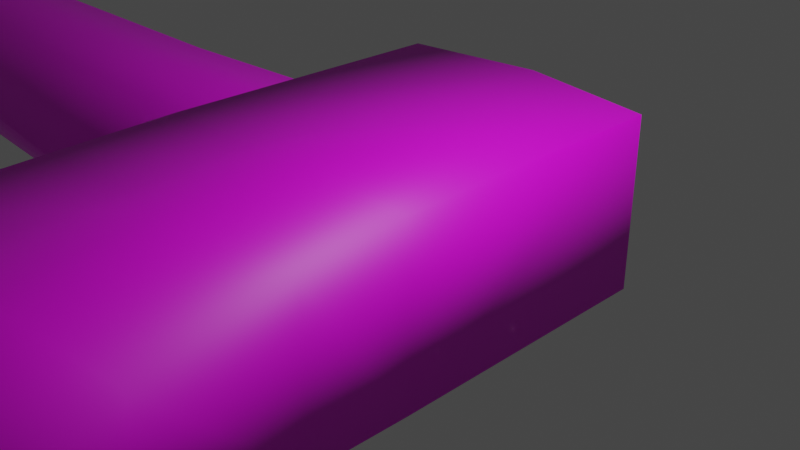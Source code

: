 # Source: Balta.blend  (saved by Blender 3.5.10; exported with 4.5.12 LTS)
import bpy
from mathutils import Matrix  # noqa: F401  (used for matrix-valued properties, if any)

bpy.ops.wm.read_factory_settings(use_empty=True)
scene = bpy.context.scene
scene.name = 'Scene'

# ---- collections
col_collection = bpy.data.collections.new('Collection'); scene.collection.children.link(col_collection)

# ---- images (referenced by path relative to the original .blend; pixels are not part of the script)
import os
ASSET_DIR = os.environ.get("B2B_ASSET_DIR", "")  # directory of the original .blend (textures are referenced by path, not embedded)
HERE = os.path.dirname(os.path.abspath(__file__))  # packed textures are extracted next to this script under _unpacked/

def load_image(name, relpath, width, height, colorspace="sRGB"):
    """Load a texture the original file referenced (path relative to the .blend, or extracted next to this script)."""
    p = next((c for c in (os.path.join(HERE, relpath), os.path.join(ASSET_DIR, relpath)) if relpath and os.path.exists(c)), "")
    if p:
        img = bpy.data.images.load(p, check_existing=True)
        img.name = name
    else:  # same state as the original file: an image datablock whose file is absent (Cycles renders it pink)
        img = bpy.data.images.new(name, width, height)
        img.source = "FILE"
        img.filepath = "//" + (relpath or name)
    img.colorspace_settings.name = colorspace
    return img
img_untitled = load_image('Untitled', '', 4096, 4096, 'sRGB')

# ---- materials (node trees are filled in below, after node groups)
mat_material_001 = bpy.data.materials.new('Material.001')
mat_material_001.use_transparent_shadow = False
mat_material_001.roughness = 0.5

# ---- material node trees
mat_material_001.use_nodes = True; mat_material_001.node_tree.nodes.clear()
_N = mat_material_001.node_tree.nodes; _L = mat_material_001.node_tree.links
n0 = _N.new('ShaderNodeBsdfPrincipled'); n0.name = 'Principled BSDF'; n0.location = (10, 300)
n0.distribution = 'GGX'
n0.subsurface_method = 'RANDOM_WALK_SKIN'
n0.inputs[3].default_value = 1.45
n0.inputs[27].default_value = (0.0, 0.0, 0.0, 1.0)
n0.inputs[28].default_value = 1.0
n1 = _N.new('ShaderNodeNormalMap'); n1.name = 'Normal Map'; n1.location = (-300, -300)
n1.label = 'Normal/Map'
n1.inputs[0].default_value = 0.0
n2 = _N.new('ShaderNodeOutputMaterial'); n2.name = 'Material Output'; n2.location = (300, 300)
n3 = _N.new('ShaderNodeTexImage'); n3.name = 'Image Texture'; n3.location = (-418, 167)
n3.image = img_untitled
_L.new(n0.outputs[0], n2.inputs[0])
_L.new(n1.outputs[0], n0.inputs[5])
_L.new(n3.outputs[0], n0.inputs[0])
n2.is_active_output = True

# ---- world
world_world = bpy.data.worlds.new('World'); scene.world = world_world
world_world.use_nodes = True; world_world.node_tree.nodes.clear()
_N = world_world.node_tree.nodes; _L = world_world.node_tree.links
n0 = _N.new('ShaderNodeOutputWorld'); n0.name = 'World Output'; n0.location = (300, 300)
n1 = _N.new('ShaderNodeBackground'); n1.name = 'Background'; n1.location = (10, 300)
n1.inputs[0].default_value = (0.05088, 0.05088, 0.05088, 1.0)
_L.new(n1.outputs[0], n0.inputs[0])
n0.is_active_output = True
world_world.color = (0.05088, 0.05088, 0.05088)
world_world.use_sun_shadow = False
world_world.sun_shadow_jitter_overblur = 0.0

# ---- cameras
cam_camera = bpy.data.cameras.new('Camera')
cam_camera.clip_end = 100.0
cam_camera.ortho_scale = 7.314

# ---- lights
light_light = bpy.data.lights.new('Light', 'POINT')
light_light.transmission_factor = 0.0
light_light.energy = 1000.0
light_light.shadow_soft_size = 0.1
light_light.shadow_maximum_resolution = 0.006
light_light.use_absolute_resolution = True

# ---- meshes
me_cube_001 = bpy.data.meshes.new('Cube.001')
me_cube_001.from_pydata([(-2.013, -1.0, -1.814), (-1.984, -1.0, 1.426), (-2.013, 1.0, -1.814), (-1.984, 1.0, 1.426), (1.35, -1.0, -1.814), (1.303, -1.0, 1.492), (1.35, 1.0, -1.814), (1.303, 1.0, 1.492), (-2.254, -1.0, -0.2226), (-2.254, 1.0, -0.2226), (1.336, 1.0, -0.1611), (1.336, -1.0, -0.1611), (2.618, -0.9008, -1.949), (2.521, -0.9008, 1.592), (2.618, 0.9008, -1.949), (2.521, 0.9008, 1.592), (2.603, 0.9008, -0.1502), (2.603, -0.9008, -0.1502), (4.2, -0.7151, -2.237), (4.084, -0.7151, 1.672), (4.2, 0.7151, -2.237), (4.084, 0.7151, 1.672), (4.269, 0.7151, -0.1359), (4.269, -0.7151, -0.1359), (6.142, 0.02834, -2.913), (6.149, 0.02834, 2.029), (6.477, 0.02834, -0.3098), (-0.2871, -0.9018, -10.32), (-0.1926, -0.9018, -3.718), (-0.2871, 0.9018, -10.32), (-0.1926, 0.9018, -3.718), (0.8332, -0.9018, -10.37), (1.17, -0.9018, -3.736), (0.8332, 0.9018, -10.37), (1.17, 0.9018, -3.736), (-0.1898, -0.9018, -7.088), (-0.1898, 0.9018, -7.088), (1.003, 0.9018, -7.038), (1.003, -0.9018, -7.038), (-0.3337, -0.9018, -1.752), (-0.3337, 0.9018, -1.752), (1.169, -0.9018, -1.816), (1.169, 0.9018, -1.816), (-0.3514, -0.9018, -12.73), (-0.3514, 0.9018, -12.73), (0.7623, -0.9018, -12.7), (0.7623, 0.9018, -12.7), (-0.3324, -0.9018, -14.51), (-0.3324, 0.9018, -14.51), (0.7818, -0.9018, -14.43), (0.7818, 0.9018, -14.43), (-0.2677, -0.9018, -15.63), (-0.2677, 0.9018, -15.63), (0.8655, -0.9018, -15.6), (0.8655, 0.9018, -15.6), (-0.2193, -0.9018, -17.4), (-0.2193, 0.9018, -17.4), (1.041, -0.9018, -17.39), (1.041, 0.9018, -17.39), (-0.1916, -0.869, -20.17), (-0.1916, 0.869, -20.17), (1.407, -0.869, -19.62), (1.407, 0.869, -19.19), (0.209, 1.0, -10.34), (0.5683, 1.0, -3.738), (0.209, -1.0, -10.34), (0.5683, -1.0, -3.738), (0.4318, -1.0, -7.063), (0.4318, 1.0, -7.063), (0.4501, 1.0, -1.793), (0.4501, -1.0, -1.793), (0.09625, 1.0, -12.72), (0.09625, -1.0, -12.72), (0.1284, 1.0, -14.47), (0.1284, -1.0, -14.47), (0.2521, 1.0, -15.61), (0.2521, -1.0, -15.61), (0.4783, 1.0, -17.47), (0.4783, -1.0, -17.47), (1.011, 0.9018, -20.19), (1.011, -0.9018, -20.19), (-0.8256, 1.505e-06, -10.31), (-0.6909, 9.588e-07, -3.681), (1.244, 1.505e-06, -10.38), (1.827, 9.258e-07, -3.736), (1.533, 1.237e-06, -7.034), (-0.6695, 1.242e-06, -7.092), (-0.9411, 9.217e-07, -1.675), (1.841, 8.907e-07, -1.835), (-0.9329, 1.535e-06, -12.73), (1.125, 1.535e-06, -12.7), (-0.9011, 1.535e-06, -14.51), (1.158, 1.535e-06, -14.42), (-0.7943, 1.535e-06, -15.63), (1.299, 1.535e-06, -15.6), (-0.7215, 1.56e-06, -17.4), (1.598, 1.535e-06, -17.4), (-0.8291, 1.741e-06, -20.16), (2.166, 1.563e-06, -19.2), (1.321, 1.738e-06, -20.23), (-0.1916, 1.74e-06, -20.18)], [], [(8, 1, 3, 9), (9, 3, 7, 10), (6, 10, 16, 14), (11, 5, 1, 8), (2, 6, 4, 0), (7, 3, 1, 5), (4, 11, 8, 0), (7, 5, 13, 15), (2, 9, 10, 6), (0, 8, 9, 2), (12, 14, 20, 18), (17, 12, 18, 23), (5, 11, 17, 13), (11, 4, 12, 17), (4, 6, 14, 12), (10, 7, 15, 16), (20, 22, 26, 24), (21, 19, 25), (16, 15, 21, 22), (15, 13, 19, 21), (14, 16, 22, 20), (13, 17, 23, 19), (20, 24, 18), (18, 24, 26, 23), (25, 19, 23, 26), (22, 21, 25, 26), (86, 82, 30, 36), (68, 64, 34, 37), (85, 84, 32, 38), (67, 66, 28, 35), (65, 27, 43, 72), (64, 30, 40, 69), (65, 67, 35, 27), (83, 85, 38, 31), (63, 68, 37, 33), (81, 86, 36, 29), (84, 34, 42, 88), (82, 28, 39, 87), (66, 32, 41, 70), (90, 45, 49, 92), (63, 33, 46, 71), (81, 29, 44, 89), (83, 31, 45, 90), (74, 47, 51, 76), (89, 44, 48, 91), (72, 43, 47, 74), (71, 46, 50, 73), (94, 53, 57, 96), (73, 50, 54, 75), (92, 49, 53, 94), (91, 48, 52, 93), (95, 56, 60, 97), (93, 52, 56, 95), (76, 51, 55, 78), (75, 54, 58, 77), (99, 98, 61, 80), (78, 55, 59, 80), (77, 58, 62, 79), (96, 57, 61, 98), (56, 77, 79, 60), (57, 78, 80, 61), (52, 75, 77, 56), (53, 76, 78, 57), (48, 73, 75, 52), (44, 71, 73, 48), (45, 72, 74, 49), (49, 74, 76, 53), (29, 63, 71, 44), (28, 66, 70, 39), (29, 36, 68, 63), (31, 38, 67, 65), (34, 64, 69, 42), (31, 65, 72, 45), (38, 32, 66, 67), (36, 30, 64, 68), (58, 96, 98, 62), (79, 62, 98, 99), (51, 93, 95, 55), (55, 95, 97, 59), (47, 91, 93, 51), (50, 92, 94, 54), (54, 94, 96, 58), (43, 89, 91, 47), (33, 83, 90, 46), (27, 81, 89, 43), (46, 90, 92, 50), (30, 82, 87, 40), (32, 84, 88, 41), (27, 35, 86, 81), (33, 37, 85, 83), (37, 34, 84, 85), (35, 28, 82, 86), (99, 100, 60, 79), (97, 100, 59), (59, 100, 99, 80), (60, 100, 97)])
me_cube_001.polygons.foreach_set('use_smooth', [True] * 96)
_uv = me_cube_001.uv_layers.new(name='UVMap')
_uv.uv.foreach_set('vector', [0.3991, 0.6854, 0.4903, 0.6854, 0.4903, 0.7946, 0.3991, 0.7946, 0.9955, 0.6939, 0.904, 0.6784, 0.9024, 0.498, 0.9932, 0.4946, 0.4947, 0.4866, 0.4038, 0.4885, 0.4021, 0.4191, 0.5007, 0.4163, 0.7033, 0.4948, 0.7943, 0.4982, 0.7927, 0.6782, 0.7014, 0.6939, 0.4953, 0.6717, 0.4947, 0.4866, 0.6054, 0.4867, 0.6046, 0.6717, 0.9024, 0.498, 0.904, 0.6784, 0.7927, 0.6782, 0.7943, 0.4982, 0.6054, 0.4867, 0.6961, 0.4889, 0.6916, 0.6854, 0.6046, 0.6717, 0.9024, 0.498, 0.7943, 0.4982, 0.8009, 0.4324, 0.8957, 0.4327, 0.4953, 0.6717, 0.4081, 0.6854, 0.4038, 0.4885, 0.4947, 0.4866, 0.4903, 0.6854, 0.5782, 0.6854, 0.5782, 0.7946, 0.4903, 0.7946, 0.5999, 0.4165, 0.5007, 0.4163, 0.5125, 0.329, 0.5886, 0.33, 0.698, 0.4198, 0.5999, 0.4165, 0.5886, 0.33, 0.7014, 0.329, 0.7943, 0.4982, 0.7033, 0.4948, 0.7057, 0.4235, 0.8009, 0.4324, 0.6961, 0.4889, 0.6054, 0.4867, 0.5999, 0.4165, 0.698, 0.4198, 0.6054, 0.4867, 0.4947, 0.4866, 0.5007, 0.4163, 0.5999, 0.4165, 0.9932, 0.4946, 0.9024, 0.498, 0.8957, 0.4327, 0.9906, 0.4235, 0.5125, 0.329, 0.3991, 0.3277, 0.4078, 0.2009, 0.5506, 0.2185, 0.8856, 0.3502, 0.8104, 0.3502, 0.8487, 0.2364, 0.9906, 0.4235, 0.8957, 0.4327, 0.8856, 0.3502, 0.982, 0.3298, 0.8957, 0.4327, 0.8009, 0.4324, 0.8104, 0.3502, 0.8856, 0.3502, 0.5007, 0.4163, 0.4021, 0.4191, 0.3991, 0.3277, 0.5125, 0.329, 0.8009, 0.4324, 0.7057, 0.4235, 0.7144, 0.3295, 0.8104, 0.3502, 0.5125, 0.329, 0.5506, 0.2185, 0.5886, 0.33, 0.5886, 0.33, 0.5506, 0.2185, 0.6931, 0.2014, 0.7014, 0.329, 0.8487, 0.2364, 0.8104, 0.3502, 0.7144, 0.3295, 0.7234, 0.2009, 0.982, 0.3298, 0.8856, 0.3502, 0.8487, 0.2364, 0.9745, 0.202, 0.01366, 0.2901, 0.01015, 0.1077, 0.06548, 0.1082, 0.06822, 0.2893, 0.1019, 0.2874, 0.1067, 0.1091, 0.1394, 0.1087, 0.1329, 0.2856, 0.3873, 0.7138, 0.398, 0.8906, 0.3384, 0.8909, 0.3313, 0.7142, 0.3003, 0.7125, 0.3058, 0.8907, 0.2645, 0.8916, 0.2667, 0.7107, 0.2912, 0.5367, 0.2642, 0.5379, 0.2622, 0.4089, 0.2867, 0.4098, 0.1067, 0.1091, 0.06548, 0.1082, 0.05825, 0.002685, 0.1003, 0.004908, 0.2912, 0.5367, 0.3003, 0.7125, 0.2667, 0.7107, 0.2642, 0.5379, 0.3779, 0.5347, 0.3873, 0.7138, 0.3313, 0.7142, 0.325, 0.5355, 0.09332, 0.4634, 0.1019, 0.2874, 0.1329, 0.2856, 0.1271, 0.4644, 0.01006, 0.4621, 0.01366, 0.2901, 0.06822, 0.2893, 0.06626, 0.4623, 0.199, 0.1089, 0.1394, 0.1087, 0.1392, 0.006054, 0.1995, 0.007074, 0.2093, 0.8924, 0.2645, 0.8916, 0.2577, 0.9971, 0.1995, 1.0, 0.3058, 0.8907, 0.3384, 0.8909, 0.3385, 0.9935, 0.2997, 0.9948, 0.3746, 0.4111, 0.3227, 0.4109, 0.3239, 0.318, 0.3762, 0.3192, 0.09332, 0.4634, 0.1271, 0.4644, 0.1253, 0.5892, 0.08919, 0.5904, 0.01006, 0.4621, 0.06626, 0.4623, 0.06468, 0.5914, 0.007293, 0.5918, 0.3779, 0.5347, 0.325, 0.5355, 0.3227, 0.4109, 0.3746, 0.4111, 0.2883, 0.316, 0.2631, 0.314, 0.2659, 0.2542, 0.2942, 0.2547, 0.007293, 0.5918, 0.06468, 0.5914, 0.0659, 0.6863, 0.008706, 0.6871, 0.2867, 0.4098, 0.2622, 0.4089, 0.2631, 0.314, 0.2883, 0.316, 0.08919, 0.5904, 0.1253, 0.5892, 0.1267, 0.6822, 0.09113, 0.6842, 0.3805, 0.256, 0.3272, 0.2548, 0.3341, 0.1606, 0.3886, 0.1588, 0.09113, 0.6842, 0.1267, 0.6822, 0.1302, 0.7454, 0.09717, 0.7456, 0.3762, 0.3192, 0.3239, 0.318, 0.3272, 0.2548, 0.3805, 0.256, 0.008706, 0.6871, 0.0659, 0.6863, 0.06891, 0.7462, 0.01244, 0.7474, 0.01611, 0.8436, 0.07215, 0.8398, 0.08186, 0.9588, 0.03766, 0.9864, 0.01244, 0.7474, 0.06891, 0.7462, 0.07215, 0.8398, 0.01611, 0.8436, 0.2942, 0.2547, 0.2659, 0.2542, 0.269, 0.1606, 0.3055, 0.158, 0.09717, 0.7456, 0.1302, 0.7454, 0.1372, 0.8399, 0.1087, 0.8424, 0.3498, 0.008194, 0.3988, 0.06134, 0.3405, 0.05824, 0.321, 0.04023, 0.3055, 0.158, 0.269, 0.1606, 0.2786, 0.04111, 0.321, 0.04023, 0.1087, 0.8424, 0.1372, 0.8399, 0.1462, 0.9261, 0.1234, 0.9594, 0.3886, 0.1588, 0.3341, 0.1606, 0.3405, 0.05824, 0.3988, 0.06134, 0.07215, 0.8398, 0.1087, 0.8424, 0.1234, 0.9594, 0.08186, 0.9588, 0.3341, 0.1606, 0.3055, 0.158, 0.321, 0.04023, 0.3405, 0.05824, 0.06891, 0.7462, 0.09717, 0.7456, 0.1087, 0.8424, 0.07215, 0.8398, 0.3272, 0.2548, 0.2942, 0.2547, 0.3055, 0.158, 0.3341, 0.1606, 0.0659, 0.6863, 0.09113, 0.6842, 0.09717, 0.7456, 0.06891, 0.7462, 0.06468, 0.5914, 0.08919, 0.5904, 0.09113, 0.6842, 0.0659, 0.6863, 0.3227, 0.4109, 0.2867, 0.4098, 0.2883, 0.316, 0.3239, 0.318, 0.3239, 0.318, 0.2883, 0.316, 0.2942, 0.2547, 0.3272, 0.2548, 0.06626, 0.4623, 0.09332, 0.4634, 0.08919, 0.5904, 0.06468, 0.5914, 0.2645, 0.8916, 0.3058, 0.8907, 0.2997, 0.9948, 0.2577, 0.9971, 0.06626, 0.4623, 0.06822, 0.2893, 0.1019, 0.2874, 0.09332, 0.4634, 0.325, 0.5355, 0.3313, 0.7142, 0.3003, 0.7125, 0.2912, 0.5367, 0.1394, 0.1087, 0.1067, 0.1091, 0.1003, 0.004908, 0.1392, 0.006054, 0.325, 0.5355, 0.2912, 0.5367, 0.2867, 0.4098, 0.3227, 0.4109, 0.3313, 0.7142, 0.3384, 0.8909, 0.3058, 0.8907, 0.3003, 0.7125, 0.06822, 0.2893, 0.06548, 0.1082, 0.1067, 0.1091, 0.1019, 0.2874, 0.1372, 0.8399, 0.1922, 0.8414, 0.1995, 0.9393, 0.1462, 0.9261, 0.1234, 0.9594, 0.1462, 0.9261, 0.1995, 0.9393, 0.1528, 0.9898, 0.2659, 0.2542, 0.2095, 0.2531, 0.2129, 0.157, 0.269, 0.1606, 0.269, 0.1606, 0.2129, 0.157, 0.234, 0.01391, 0.2786, 0.04111, 0.2631, 0.314, 0.2059, 0.3134, 0.2095, 0.2531, 0.2659, 0.2542, 0.1267, 0.6822, 0.1791, 0.6808, 0.1836, 0.7441, 0.1302, 0.7454, 0.1302, 0.7454, 0.1836, 0.7441, 0.1922, 0.8414, 0.1372, 0.8399, 0.2622, 0.4089, 0.2048, 0.4087, 0.2059, 0.3134, 0.2631, 0.314, 0.1271, 0.4644, 0.1801, 0.4651, 0.1772, 0.5889, 0.1253, 0.5892, 0.2642, 0.5379, 0.208, 0.5382, 0.2048, 0.4087, 0.2622, 0.4089, 0.1253, 0.5892, 0.1772, 0.5889, 0.1791, 0.6808, 0.1267, 0.6822, 0.06548, 0.1082, 0.01015, 0.1077, 0.0, 0.0, 0.05825, 0.002685, 0.3384, 0.8909, 0.398, 0.8906, 0.3988, 0.9923, 0.3385, 0.9935, 0.2642, 0.5379, 0.2667, 0.7107, 0.2122, 0.7101, 0.208, 0.5382, 0.1271, 0.4644, 0.1329, 0.2856, 0.1889, 0.2858, 0.1801, 0.4651, 0.1329, 0.2856, 0.1394, 0.1087, 0.199, 0.1089, 0.1889, 0.2858, 0.2667, 0.7107, 0.2645, 0.8916, 0.2093, 0.8924, 0.2122, 0.7101, 0.1528, 0.9898, 0.07407, 1.0, 0.08186, 0.9588, 0.1234, 0.9594, 0.234, 0.01391, 0.2702, 0.0, 0.2786, 0.04111, 0.2786, 0.04111, 0.2702, 0.0, 0.3498, 0.008194, 0.321, 0.04023, 0.08186, 0.9588, 0.07407, 1.0, 0.03766, 0.9864])
me_cube_001.materials.append(mat_material_001)
me_cube_001.update()
me_cube_001.normals_split_custom_set([tuple(v) for v in zip(*[iter([-0.739, -0.6737, 0.004312, -0.5301, -0.5875, 0.6113, -0.5301, 0.5875, 0.6113, -0.739, 0.6737, 0.004312, -0.739, 0.6737, 0.004312, -0.5301, 0.5875, 0.6113, -0.005344, 0.7225, 0.6913, 0.03956, 0.9992, 0.0008449, -0.005921, 0.7278, -0.6857, 0.03956, 0.9992, 0.0008449, 0.09647, 0.9953, 0.002627, -0.02758, 0.7209, -0.6925, 0.03956, -0.9992, 0.0008448, -0.005344, -0.7225, 0.6913, -0.5301, -0.5875, 0.6113, -0.739, -0.6737, 0.004312, -0.5284, 0.5857, -0.6146, -0.005921, 0.7278, -0.6857, -0.005921, -0.7278, -0.6857, -0.5284, -0.5857, -0.6146, -0.005344, 0.7225, 0.6913, -0.5301, 0.5875, 0.6113, -0.5301, -0.5875, 0.6113, -0.005344, -0.7225, 0.6913, -0.005921, -0.7278, -0.6857, 0.03956, -0.9992, 0.0008448, -0.739, -0.6737, 0.004312, -0.5284, -0.5857, -0.6146, -0.005344, 0.7225, 0.6913, -0.005344, -0.7225, 0.6913, 0.02092, -0.7049, 0.709, 0.02092, 0.7049, 0.709, -0.5284, 0.5857, -0.6146, -0.739, 0.6737, 0.004312, 0.03956, 0.9992, 0.0008449, -0.005921, 0.7278, -0.6857, -0.5284, -0.5857, -0.6146, -0.739, -0.6737, 0.004312, -0.739, 0.6737, 0.004312, -0.5284, 0.5857, -0.6146, -0.02758, -0.7209, -0.6925, -0.02758, 0.7209, -0.6925, 0.005355, 0.7401, -0.6724, 0.01698, -0.7405, -0.6718, 0.09647, -0.9953, 0.002627, -0.02758, -0.7209, -0.6925, 0.01698, -0.7405, -0.6718, 0.2275, -0.9738, 0.005963, -0.005344, -0.7225, 0.6913, 0.03956, -0.9992, 0.0008448, 0.09647, -0.9953, 0.002627, 0.02092, -0.7049, 0.709, 0.03956, -0.9992, 0.0008448, -0.005921, -0.7278, -0.6857, -0.02758, -0.7209, -0.6925, 0.09647, -0.9953, 0.002627, -0.005921, -0.7278, -0.6857, -0.005921, 0.7278, -0.6857, -0.02758, 0.7209, -0.6925, -0.02758, -0.7209, -0.6925, 0.03956, 0.9992, 0.0008449, -0.005344, 0.7225, 0.6913, 0.02092, 0.7049, 0.709, 0.09647, 0.9953, 0.002627, 0.005355, 0.7401, -0.6724, 0.2153, 0.9765, 0.005666, 0.9999, 0.01109, 0.01229, 0.6832, 0.009378, -0.7302, 0.0874, 0.7235, 0.6848, 0.09712, -0.7236, 0.6833, 0.746, 0.009948, 0.6658, 0.09647, 0.9953, 0.002627, 0.02092, 0.7049, 0.709, 0.0874, 0.7235, 0.6848, 0.2153, 0.9765, 0.005666, 0.02092, 0.7049, 0.709, 0.02092, -0.7049, 0.709, 0.09712, -0.7236, 0.6833, 0.0874, 0.7235, 0.6848, -0.02758, 0.7209, -0.6925, 0.09647, 0.9953, 0.002627, 0.2153, 0.9765, 0.005666, 0.005355, 0.7401, -0.6724, 0.02092, -0.7049, 0.709, 0.09647, -0.9953, 0.002627, 0.2275, -0.9738, 0.005963, 0.09712, -0.7236, 0.6833, 0.005355, 0.7401, -0.6724, 0.6832, 0.009378, -0.7302, 0.01698, -0.7405, -0.6718, 0.01698, -0.7405, -0.6718, 0.6832, 0.009378, -0.7302, 0.9999, 0.01109, 0.01229, 0.2275, -0.9738, 0.005963, 0.746, 0.009948, 0.6658, 0.09712, -0.7236, 0.6833, 0.2275, -0.9738, 0.005963, 0.9999, 0.01109, 0.01229, 0.2153, 0.9765, 0.005666, 0.0874, 0.7235, 0.6848, 0.746, 0.009948, 0.6658, 0.9999, 0.01109, 0.01229, -0.9998, 0.0, 0.01796, -0.9986, 1.076e-08, -0.0522, -0.5508, 0.8343, -0.02484, -0.5714, 0.8206, 0.01174, 0.005258, 1.0, -0.001663, 0.01605, 0.9999, -0.002076, 0.5351, 0.8446, -0.01768, 0.5657, 0.8237, -0.03764, 0.9976, -3.305e-08, -0.06915, 0.9993, -1.175e-08, -0.03657, 0.5351, -0.8446, -0.01768, 0.5657, -0.8237, -0.03764, 0.005258, -1.0, -0.001663, 0.01605, -0.9999, -0.002076, -0.5508, -0.8343, -0.02484, -0.5714, -0.8206, 0.01174, -0.01744, -0.9998, 0.0001937, -0.5751, -0.8178, 0.02207, -0.5752, -0.818, 0.006117, -0.03347, -0.9994, 0.0003725, 0.01605, 0.9999, -0.002076, -0.5508, 0.8343, -0.02484, -0.573, 0.8177, -0.05436, 0.001604, 1.0, -0.002364, -0.01744, -0.9998, 0.0001937, 0.005258, -1.0, -0.001663, -0.5714, -0.8206, 0.01174, -0.5751, -0.8178, 0.02207, 0.9985, 2.092e-08, -0.05462, 0.9976, -3.305e-08, -0.06915, 0.5657, -0.8237, -0.03764, 0.5966, -0.8019, -0.03202, -0.01744, 0.9998, 0.0001938, 0.005258, 1.0, -0.001663, 0.5657, 0.8237, -0.03764, 0.5966, 0.8019, -0.03202, -0.9993, 3.311e-08, 0.03737, -0.9998, 0.0, 0.01796, -0.5714, 0.8206, 0.01174, -0.5751, 0.8178, 0.02207, 0.9993, -1.175e-08, -0.03657, 0.5351, 0.8446, -0.01768, 0.51, 0.8602, 0.001046, 1.0, 0.0, -0.003373, -0.9986, 1.076e-08, -0.0522, -0.5508, -0.8343, -0.02484, -0.573, -0.8177, -0.05436, -0.9952, 0.0, -0.09804, 0.01605, -0.9999, -0.002076, 0.5351, -0.8446, -0.01768, 0.51, -0.8602, 0.001046, 0.001604, -1.0, -0.002364, 0.9999, 7.144e-08, -0.01284, 0.6102, -0.7922, -0.007716, 0.605, -0.7956, 0.03282, 0.9985, -2.041e-08, 0.05531, -0.01744, 0.9998, 0.0001938, 0.5966, 0.8019, -0.03202, 0.6102, 0.7922, -0.007716, -0.03347, 0.9994, 0.0003725, -0.9993, 3.311e-08, 0.03737, -0.5751, 0.8178, 0.02207, -0.5752, 0.818, 0.006117, -0.9999, -2.267e-08, 0.01052, 0.9985, 2.092e-08, -0.05462, 0.5966, -0.8019, -0.03202, 0.6102, -0.7922, -0.007716, 0.9999, 7.144e-08, -0.01284, -0.03221, -0.9995, -0.001086, -0.5758, -0.8171, -0.02677, -0.5687, -0.8219, -0.03372, -0.01035, -0.9999, 0.0007577, -0.9999, -2.267e-08, 0.01052, -0.5752, 0.818, 0.006117, -0.5758, 0.8171, -0.02677, -0.999, -1.133e-08, -0.04515, -0.03347, -0.9994, 0.0003725, -0.5752, -0.818, 0.006117, -0.5758, -0.8171, -0.02677, -0.03221, -0.9995, -0.001086, -0.03347, 0.9994, 0.0003725, 0.6102, 0.7922, -0.007716, 0.605, 0.7956, 0.03282, -0.03221, 0.9995, -0.001086, 0.9936, -1.053e-08, 0.1132, 0.5877, -0.8064, 0.06521, 0.5282, -0.8452, 0.08174, 0.9829, -0.009571, 0.1839, -0.03221, 0.9995, -0.001086, 0.605, 0.7956, 0.03282, 0.5877, 0.8064, 0.06521, -0.01035, 0.9999, 0.0007576, 0.9985, -2.041e-08, 0.05531, 0.605, -0.7956, 0.03282, 0.5877, -0.8064, 0.06521, 0.9936, -1.053e-08, 0.1132, -0.999, -1.133e-08, -0.04515, -0.5758, 0.8171, -0.02677, -0.5687, 0.8219, -0.03372, -0.9985, 6.549e-08, -0.05562, -0.9999, 0.0, -0.01226, -0.5389, 0.8422, -0.01732, -0.4045, 0.6765, -0.6153, -0.8227, -3.669e-08, -0.5685, -0.9985, 6.549e-08, -0.05562, -0.5687, 0.8219, -0.03372, -0.5389, 0.8422, -0.01732, -0.9999, 0.0, -0.01226, -0.01035, -0.9999, 0.0007577, -0.5687, -0.8219, -0.03372, -0.5389, -0.8422, -0.01732, 0.01823, -0.9998, -0.007714, -0.01035, 0.9999, 0.0007576, 0.5877, 0.8064, 0.06521, 0.5311, 0.8428, 0.08746, 0.01838, 0.9998, -0.007715, 0.5142, 0.04821, -0.8563, 0.9934, 0.000942, -0.1144, 0.6021, -0.7699, -0.2115, 0.2546, -0.6776, -0.6899, 0.01823, -0.9998, -0.007714, -0.5389, -0.8422, -0.01732, -0.4045, -0.6765, -0.6153, 0.2546, -0.6776, -0.6899, 0.01838, 0.9998, -0.007715, 0.5311, 0.8428, 0.08746, 0.5725, 0.8148, -0.09102, 0.2705, 0.6913, -0.6701, 0.9829, -0.009571, 0.1839, 0.5282, -0.8452, 0.08174, 0.6021, -0.7699, -0.2115, 0.9934, 0.000942, -0.1144, -0.5389, 0.8422, -0.01732, 0.01838, 0.9998, -0.007715, 0.2705, 0.6913, -0.6701, -0.4045, 0.6765, -0.6153, 0.5282, -0.8452, 0.08174, 0.01823, -0.9998, -0.007714, 0.2546, -0.6776, -0.6899, 0.6021, -0.7699, -0.2115, -0.5687, 0.8219, -0.03372, -0.01035, 0.9999, 0.0007576, 0.01838, 0.9998, -0.007715, -0.5389, 0.8422, -0.01732, 0.5877, -0.8064, 0.06521, -0.01035, -0.9999, 0.0007577, 0.01823, -0.9998, -0.007714, 0.5282, -0.8452, 0.08174, -0.5758, 0.8171, -0.02677, -0.03221, 0.9995, -0.001086, -0.01035, 0.9999, 0.0007576, -0.5687, 0.8219, -0.03372, -0.5752, 0.818, 0.006117, -0.03347, 0.9994, 0.0003725, -0.03221, 0.9995, -0.001086, -0.5758, 0.8171, -0.02677, 0.6102, -0.7922, -0.007716, -0.03347, -0.9994, 0.0003725, -0.03221, -0.9995, -0.001086, 0.605, -0.7956, 0.03282, 0.605, -0.7956, 0.03282, -0.03221, -0.9995, -0.001086, -0.01035, -0.9999, 0.0007577, 0.5877, -0.8064, 0.06521, -0.5751, 0.8178, 0.02207, -0.01744, 0.9998, 0.0001938, -0.03347, 0.9994, 0.0003725, -0.5752, 0.818, 0.006117, -0.5508, -0.8343, -0.02484, 0.01605, -0.9999, -0.002076, 0.001604, -1.0, -0.002364, -0.573, -0.8177, -0.05436, -0.5751, 0.8178, 0.02207, -0.5714, 0.8206, 0.01174, 0.005258, 1.0, -0.001663, -0.01744, 0.9998, 0.0001938, 0.5966, -0.8019, -0.03202, 0.5657, -0.8237, -0.03764, 0.005258, -1.0, -0.001663, -0.01744, -0.9998, 0.0001937, 0.5351, 0.8446, -0.01768, 0.01605, 0.9999, -0.002076, 0.001604, 1.0, -0.002364, 0.51, 0.8602, 0.001046, 0.5966, -0.8019, -0.03202, -0.01744, -0.9998, 0.0001937, -0.03347, -0.9994, 0.0003725, 0.6102, -0.7922, -0.007716, 0.5657, -0.8237, -0.03764, 0.5351, -0.8446, -0.01768, 0.01605, -0.9999, -0.002076, 0.005258, -1.0, -0.001663, -0.5714, 0.8206, 0.01174, -0.5508, 0.8343, -0.02484, 0.01605, 0.9999, -0.002076, 0.005258, 1.0, -0.001663, 0.5311, 0.8428, 0.08746, 0.9829, -0.009571, 0.1839, 0.9934, 0.000942, -0.1144, 0.5725, 0.8148, -0.09102, 0.2705, 0.6913, -0.6701, 0.5725, 0.8148, -0.09102, 0.9934, 0.000942, -0.1144, 0.5142, 0.04821, -0.8563, -0.5687, -0.8219, -0.03372, -0.9985, 6.549e-08, -0.05562, -0.9999, 0.0, -0.01226, -0.5389, -0.8422, -0.01732, -0.5389, -0.8422, -0.01732, -0.9999, 0.0, -0.01226, -0.8227, -3.669e-08, -0.5685, -0.4045, -0.6765, -0.6153, -0.5758, -0.8171, -0.02677, -0.999, -1.133e-08, -0.04515, -0.9985, 6.549e-08, -0.05562, -0.5687, -0.8219, -0.03372, 0.605, 0.7956, 0.03282, 0.9985, -2.041e-08, 0.05531, 0.9936, -1.053e-08, 0.1132, 0.5877, 0.8064, 0.06521, 0.5877, 0.8064, 0.06521, 0.9936, -1.053e-08, 0.1132, 0.9829, -0.009571, 0.1839, 0.5311, 0.8428, 0.08746, -0.5752, -0.818, 0.006117, -0.9999, -2.267e-08, 0.01052, -0.999, -1.133e-08, -0.04515, -0.5758, -0.8171, -0.02677, 0.5966, 0.8019, -0.03202, 0.9985, 2.092e-08, -0.05462, 0.9999, 7.144e-08, -0.01284, 0.6102, 0.7922, -0.007716, -0.5751, -0.8178, 0.02207, -0.9993, 3.311e-08, 0.03737, -0.9999, -2.267e-08, 0.01052, -0.5752, -0.818, 0.006117, 0.6102, 0.7922, -0.007716, 0.9999, 7.144e-08, -0.01284, 0.9985, -2.041e-08, 0.05531, 0.605, 0.7956, 0.03282, -0.5508, 0.8343, -0.02484, -0.9986, 1.076e-08, -0.0522, -0.9952, 0.0, -0.09804, -0.573, 0.8177, -0.05436, 0.5351, -0.8446, -0.01768, 0.9993, -1.175e-08, -0.03657, 1.0, 0.0, -0.003373, 0.51, -0.8602, 0.001046, -0.5751, -0.8178, 0.02207, -0.5714, -0.8206, 0.01174, -0.9998, 0.0, 0.01796, -0.9993, 3.311e-08, 0.03737, 0.5966, 0.8019, -0.03202, 0.5657, 0.8237, -0.03764, 0.9976, -3.305e-08, -0.06915, 0.9985, 2.092e-08, -0.05462, 0.5657, 0.8237, -0.03764, 0.5351, 0.8446, -0.01768, 0.9993, -1.175e-08, -0.03657, 0.9976, -3.305e-08, -0.06915, -0.5714, -0.8206, 0.01174, -0.5508, -0.8343, -0.02484, -0.9986, 1.076e-08, -0.0522, -0.9998, 0.0, 0.01796, 0.5142, 0.04821, -0.8563, -0.02795, -8.895e-10, -0.9996, -0.4045, 0.6765, -0.6153, 0.2705, 0.6913, -0.6701, -0.8227, -3.669e-08, -0.5685, -0.02795, -8.895e-10, -0.9996, -0.4045, -0.6765, -0.6153, -0.4045, -0.6765, -0.6153, -0.02795, -8.895e-10, -0.9996, 0.5142, 0.04821, -0.8563, 0.2546, -0.6776, -0.6899, -0.4045, 0.6765, -0.6153, -0.02795, -8.895e-10, -0.9996, -0.8227, -3.669e-08, -0.5685])] * 3)])

# ---- objects
ob_light = bpy.data.objects.new('Light', light_light)
ob_camera = bpy.data.objects.new('Camera', cam_camera)
ob_axe = bpy.data.objects.new('Axe', me_cube_001)

# ---- transforms, parenting, visibility, modifiers, constraints
ob_light.location = (4.076, 1.005, 5.904)
ob_light.rotation_euler = (0.6503, 0.05522, 1.866)
ob_light.lock_rotations_4d = False
ob_light.empty_display_type = 'ARROWS'
ob_light.color = (0.0, 0.0, 0.0, 0.0)
ob_light.lineart.crease_threshold = 0.0
ob_camera.location = (7.359, -6.926, 4.958)
ob_camera.rotation_euler = (1.109, 0.0, 0.8149)
ob_camera.lock_rotations_4d = False
ob_camera.empty_display_type = 'ARROWS'
ob_camera.color = (0.0, 0.0, 0.0, 0.0)
ob_camera.display_type = 'WIRE'
ob_camera.lineart.crease_threshold = 0.0
ob_axe.location = (0.0, 0.0, 0.0)
ob_axe.rotation_euler = (-1.571, 7.161e-15, -1.571)
ob_axe.color = (0.8, 0.8, 0.8, 1.0)

# ---- collection membership
col_collection.objects.link(ob_light)
col_collection.objects.link(ob_camera)
col_collection.objects.link(ob_axe)

# ---- scene / render settings (as saved in the file)
scene.camera = ob_camera
scene.frame_start = 1; scene.frame_end = 250; scene.frame_set(1)
scene.render.engine = 'BLENDER_EEVEE_NEXT'
scene.cycles.sampling_pattern = 'TABULATED_SOBOL'
scene.view_settings.view_transform = 'Filmic'
bpy.context.view_layer.update()
